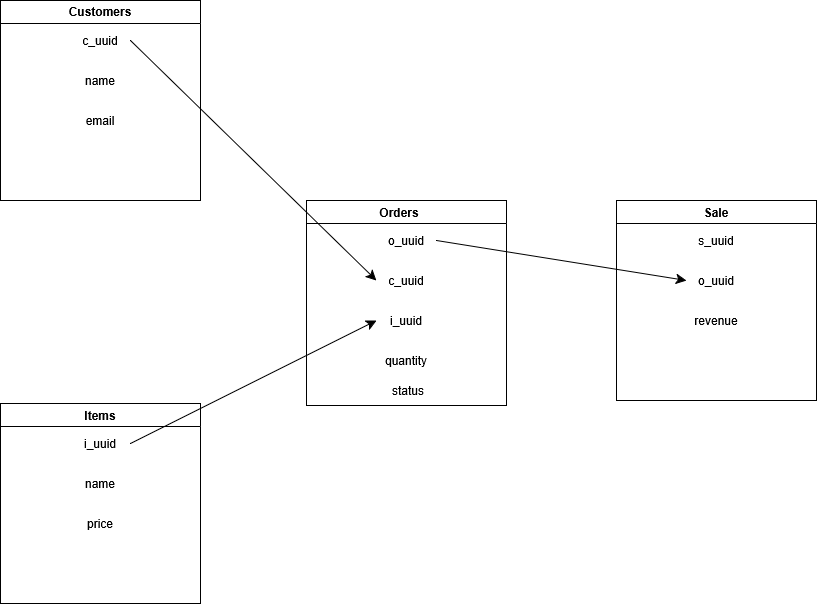

The diagram above was exported from draw.io. Its source (the exported page's mxGraphModel, read from the mxfile embedded in the PNG):
<mxGraphModel dx="1412" dy="1032" grid="0" gridSize="10" guides="1" tooltips="1" connect="1" arrows="1" fold="1" page="0" pageScale="1" pageWidth="850" pageHeight="1100" math="0" shadow="0">
  <root>
    <mxCell id="0" />
    <mxCell id="1" parent="0" />
    <mxCell id="nuT2Ehc8BJBY0YohSf1H-5" parent="1" style="swimlane;whiteSpace=wrap;html=1;" value="Orders&lt;span style=&quot;white-space: pre;&quot;&gt;&#09;&lt;/span&gt;" vertex="1">
      <mxGeometry height="205" width="200" x="100" y="100" as="geometry">
        <mxRectangle height="26" width="88" x="100" y="100" as="alternateBounds" />
      </mxGeometry>
    </mxCell>
    <mxCell id="nuT2Ehc8BJBY0YohSf1H-7" parent="nuT2Ehc8BJBY0YohSf1H-5" style="text;html=1;whiteSpace=wrap;strokeColor=none;fillColor=none;align=center;verticalAlign=middle;rounded=0;" value="o_uuid" vertex="1">
      <mxGeometry height="30" width="60" x="70" y="25" as="geometry" />
    </mxCell>
    <mxCell id="nuT2Ehc8BJBY0YohSf1H-8" parent="nuT2Ehc8BJBY0YohSf1H-5" style="text;html=1;whiteSpace=wrap;strokeColor=none;fillColor=none;align=center;verticalAlign=middle;rounded=0;" value="c_uuid" vertex="1">
      <mxGeometry height="30" width="60" x="70" y="65" as="geometry" />
    </mxCell>
    <mxCell id="nuT2Ehc8BJBY0YohSf1H-9" parent="nuT2Ehc8BJBY0YohSf1H-5" style="text;html=1;whiteSpace=wrap;strokeColor=none;fillColor=none;align=center;verticalAlign=middle;rounded=0;" value="i_uuid" vertex="1">
      <mxGeometry height="30" width="60" x="70" y="105" as="geometry" />
    </mxCell>
    <mxCell id="nuT2Ehc8BJBY0YohSf1H-27" parent="nuT2Ehc8BJBY0YohSf1H-5" style="text;html=1;whiteSpace=wrap;strokeColor=none;fillColor=none;align=center;verticalAlign=middle;rounded=0;" value="quantity" vertex="1">
      <mxGeometry height="30" width="60" x="70" y="145" as="geometry" />
    </mxCell>
    <mxCell id="1cMxhFK5_X23vW6xqFu1-2" parent="nuT2Ehc8BJBY0YohSf1H-5" style="text;html=1;whiteSpace=wrap;strokeColor=none;fillColor=none;align=center;verticalAlign=middle;rounded=0;" value="status" vertex="1">
      <mxGeometry height="30" width="60" x="72" y="175" as="geometry" />
    </mxCell>
    <mxCell id="nuT2Ehc8BJBY0YohSf1H-10" parent="1" style="swimlane;whiteSpace=wrap;html=1;" value="Customers" vertex="1">
      <mxGeometry height="200" width="200" x="-206" y="-100" as="geometry">
        <mxRectangle height="26" width="93" x="-206" y="-100" as="alternateBounds" />
      </mxGeometry>
    </mxCell>
    <mxCell id="nuT2Ehc8BJBY0YohSf1H-11" parent="nuT2Ehc8BJBY0YohSf1H-10" style="text;html=1;whiteSpace=wrap;strokeColor=none;fillColor=none;align=center;verticalAlign=middle;rounded=0;" value="c_uuid" vertex="1">
      <mxGeometry height="30" width="60" x="70" y="25" as="geometry" />
    </mxCell>
    <mxCell id="nuT2Ehc8BJBY0YohSf1H-12" parent="nuT2Ehc8BJBY0YohSf1H-10" style="text;html=1;whiteSpace=wrap;strokeColor=none;fillColor=none;align=center;verticalAlign=middle;rounded=0;" value="name" vertex="1">
      <mxGeometry height="30" width="60" x="70" y="65" as="geometry" />
    </mxCell>
    <mxCell id="nuT2Ehc8BJBY0YohSf1H-13" parent="nuT2Ehc8BJBY0YohSf1H-10" style="text;html=1;whiteSpace=wrap;strokeColor=none;fillColor=none;align=center;verticalAlign=middle;rounded=0;" value="email" vertex="1">
      <mxGeometry height="30" width="60" x="70" y="105" as="geometry" />
    </mxCell>
    <mxCell id="nuT2Ehc8BJBY0YohSf1H-15" edge="1" parent="1" source="nuT2Ehc8BJBY0YohSf1H-11" style="edgeStyle=none;curved=1;rounded=0;orthogonalLoop=1;jettySize=auto;html=1;exitX=1;exitY=0.5;exitDx=0;exitDy=0;entryX=0;entryY=0.5;entryDx=0;entryDy=0;fontSize=12;startSize=8;endSize=8;" target="nuT2Ehc8BJBY0YohSf1H-8">
      <mxGeometry relative="1" as="geometry" />
    </mxCell>
    <mxCell id="nuT2Ehc8BJBY0YohSf1H-16" parent="1" style="swimlane;whiteSpace=wrap;html=1;" value="Sale" vertex="1">
      <mxGeometry height="200" width="200" x="410" y="100" as="geometry">
        <mxRectangle height="26" width="59" x="410" y="100" as="alternateBounds" />
      </mxGeometry>
    </mxCell>
    <mxCell id="nuT2Ehc8BJBY0YohSf1H-17" parent="nuT2Ehc8BJBY0YohSf1H-16" style="text;html=1;whiteSpace=wrap;strokeColor=none;fillColor=none;align=center;verticalAlign=middle;rounded=0;" value="s_uuid" vertex="1">
      <mxGeometry height="30" width="60" x="70" y="25" as="geometry" />
    </mxCell>
    <mxCell id="nuT2Ehc8BJBY0YohSf1H-18" parent="nuT2Ehc8BJBY0YohSf1H-16" style="text;html=1;whiteSpace=wrap;strokeColor=none;fillColor=none;align=center;verticalAlign=middle;rounded=0;" value="o_uuid" vertex="1">
      <mxGeometry height="30" width="60" x="70" y="65" as="geometry" />
    </mxCell>
    <mxCell id="nuT2Ehc8BJBY0YohSf1H-19" parent="nuT2Ehc8BJBY0YohSf1H-16" style="text;html=1;whiteSpace=wrap;strokeColor=none;fillColor=none;align=center;verticalAlign=middle;rounded=0;" value="revenue" vertex="1">
      <mxGeometry height="30" width="60" x="70" y="105" as="geometry" />
    </mxCell>
    <mxCell id="nuT2Ehc8BJBY0YohSf1H-22" edge="1" parent="1" source="nuT2Ehc8BJBY0YohSf1H-7" style="edgeStyle=none;curved=1;rounded=0;orthogonalLoop=1;jettySize=auto;html=1;exitX=1;exitY=0.5;exitDx=0;exitDy=0;entryX=0;entryY=0.5;entryDx=0;entryDy=0;fontSize=12;startSize=8;endSize=8;" target="nuT2Ehc8BJBY0YohSf1H-18">
      <mxGeometry relative="1" as="geometry" />
    </mxCell>
    <mxCell id="nuT2Ehc8BJBY0YohSf1H-23" parent="1" style="swimlane;whiteSpace=wrap;html=1;" value="Items" vertex="1">
      <mxGeometry height="200" width="200" x="-206" y="303" as="geometry">
        <mxRectangle height="26" width="64" x="-206" y="303" as="alternateBounds" />
      </mxGeometry>
    </mxCell>
    <mxCell id="nuT2Ehc8BJBY0YohSf1H-24" parent="nuT2Ehc8BJBY0YohSf1H-23" style="text;html=1;whiteSpace=wrap;strokeColor=none;fillColor=none;align=center;verticalAlign=middle;rounded=0;" value="i_uuid" vertex="1">
      <mxGeometry height="30" width="60" x="70" y="25" as="geometry" />
    </mxCell>
    <mxCell id="nuT2Ehc8BJBY0YohSf1H-25" parent="nuT2Ehc8BJBY0YohSf1H-23" style="text;html=1;whiteSpace=wrap;strokeColor=none;fillColor=none;align=center;verticalAlign=middle;rounded=0;" value="name" vertex="1">
      <mxGeometry height="30" width="60" x="70" y="65" as="geometry" />
    </mxCell>
    <mxCell id="nuT2Ehc8BJBY0YohSf1H-26" parent="nuT2Ehc8BJBY0YohSf1H-23" style="text;html=1;whiteSpace=wrap;strokeColor=none;fillColor=none;align=center;verticalAlign=middle;rounded=0;" value="price" vertex="1">
      <mxGeometry height="30" width="60" x="70" y="105" as="geometry" />
    </mxCell>
    <mxCell id="nuT2Ehc8BJBY0YohSf1H-28" edge="1" parent="1" source="nuT2Ehc8BJBY0YohSf1H-24" style="edgeStyle=none;curved=1;rounded=0;orthogonalLoop=1;jettySize=auto;html=1;exitX=1;exitY=0.5;exitDx=0;exitDy=0;entryX=0;entryY=0.5;entryDx=0;entryDy=0;fontSize=12;startSize=8;endSize=8;" target="nuT2Ehc8BJBY0YohSf1H-9">
      <mxGeometry relative="1" as="geometry" />
    </mxCell>
  </root>
</mxGraphModel>